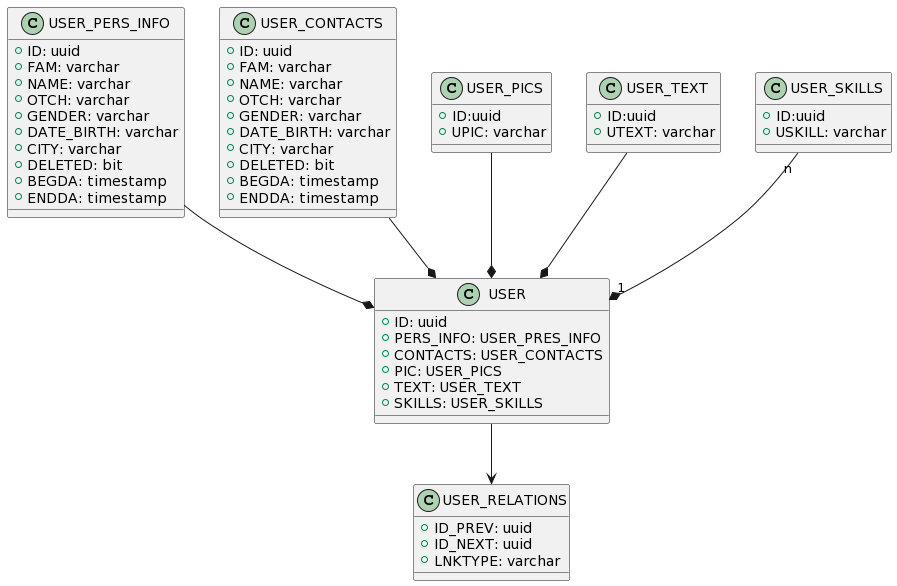

The diagram above was rendered by PlantUML. Its source (embedded in the PNG):
@startuml
class USER {
  +ID: uuid
  +PERS_INFO: USER_PRES_INFO 
  +CONTACTS: USER_CONTACTS
  +PIC: USER_PICS
  +TEXT: USER_TEXT
  +SKILLS: USER_SKILLS
}

class USER_RELATIONS {
  +ID_PREV: uuid
  +ID_NEXT: uuid
  +LNKTYPE: varchar
}

class USER_PERS_INFO {
  +ID: uuid
  +FAM: varchar
  +NAME: varchar
  +OTCH: varchar
  +GENDER: varchar  
  +DATE_BIRTH: varchar
  +CITY: varchar
  +DELETED: bit
  +BEGDA: timestamp
  +ENDDA: timestamp

}

class USER_CONTACTS {
  +ID: uuid
  +FAM: varchar
  +NAME: varchar
  +OTCH: varchar
  +GENDER: varchar  
  +DATE_BIRTH: varchar
  +CITY: varchar
  +DELETED: bit
  +BEGDA: timestamp
  +ENDDA: timestamp
}


class USER_PICS{
  +ID:uuid
  +UPIC: varchar
}


class USER_TEXT{
  +ID:uuid
  +UTEXT: varchar
}

class USER_SKILLS{
  +ID:uuid
  +USKILL: varchar
}

USER_PERS_INFO --* USER
USER_CONTACTS --* USER
USER_PICS --* USER
USER_TEXT --* USER
USER_SKILLS "n" --* "1" USER

USER--> USER_RELATIONS
@enduml